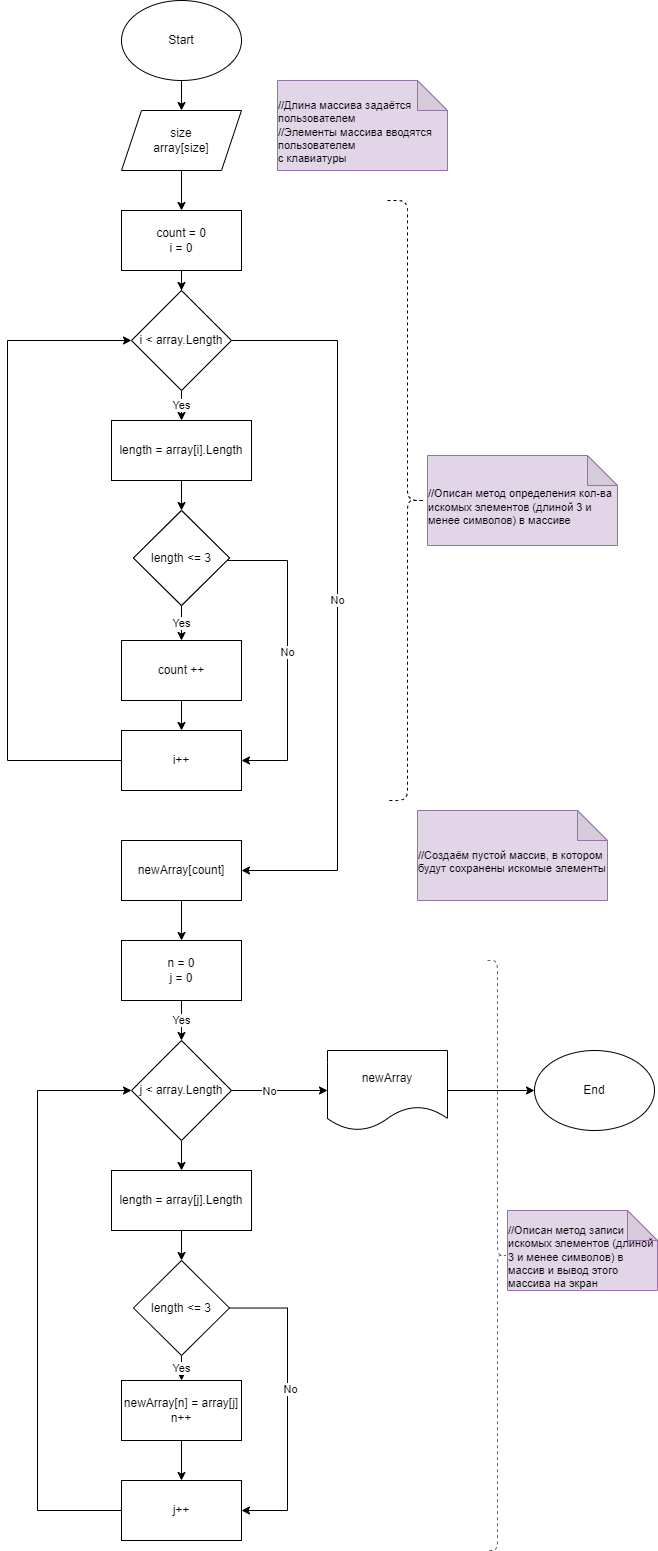

The diagram above was exported from draw.io. Its source (the exported page's mxGraphModel, read from the mxfile embedded in the PNG):
<mxGraphModel dx="1264" dy="716" grid="1" gridSize="10" guides="1" tooltips="1" connect="1" arrows="1" fold="1" page="1" pageScale="1" pageWidth="827" pageHeight="1169" math="0" shadow="0">
  <root>
    <mxCell id="WIyWlLk6GJQsqaUBKTNV-0" />
    <mxCell id="WIyWlLk6GJQsqaUBKTNV-1" parent="WIyWlLk6GJQsqaUBKTNV-0" />
    <mxCell id="qSgpUH2fbLBipYOr4mSu-6" value="" style="edgeStyle=orthogonalEdgeStyle;rounded=0;orthogonalLoop=1;jettySize=auto;html=1;" edge="1" parent="WIyWlLk6GJQsqaUBKTNV-1" source="qSgpUH2fbLBipYOr4mSu-0" target="qSgpUH2fbLBipYOr4mSu-1">
      <mxGeometry relative="1" as="geometry" />
    </mxCell>
    <mxCell id="qSgpUH2fbLBipYOr4mSu-0" value="Start" style="ellipse;whiteSpace=wrap;html=1;" vertex="1" parent="WIyWlLk6GJQsqaUBKTNV-1">
      <mxGeometry x="294" y="40" width="120" height="80" as="geometry" />
    </mxCell>
    <mxCell id="qSgpUH2fbLBipYOr4mSu-8" value="" style="edgeStyle=orthogonalEdgeStyle;rounded=0;orthogonalLoop=1;jettySize=auto;html=1;" edge="1" parent="WIyWlLk6GJQsqaUBKTNV-1" source="qSgpUH2fbLBipYOr4mSu-1" target="qSgpUH2fbLBipYOr4mSu-7">
      <mxGeometry relative="1" as="geometry" />
    </mxCell>
    <mxCell id="qSgpUH2fbLBipYOr4mSu-1" value="size&lt;br&gt;array[size]" style="shape=parallelogram;perimeter=parallelogramPerimeter;whiteSpace=wrap;html=1;fixedSize=1;" vertex="1" parent="WIyWlLk6GJQsqaUBKTNV-1">
      <mxGeometry x="294" y="150" width="120" height="60" as="geometry" />
    </mxCell>
    <mxCell id="qSgpUH2fbLBipYOr4mSu-5" value="&lt;div style=&quot;text-align: left; font-size: 11px;&quot;&gt;&lt;font style=&quot;font-size: 11px;&quot;&gt;&lt;br&gt;&lt;/font&gt;&lt;/div&gt;&lt;span style=&quot;color: rgb(0, 0, 0); font-family: Helvetica; font-style: normal; font-variant-ligatures: normal; font-variant-caps: normal; font-weight: 400; letter-spacing: normal; orphans: 2; text-indent: 0px; text-transform: none; widows: 2; word-spacing: 0px; -webkit-text-stroke-width: 0px; background-color: rgb(251, 251, 251); text-decoration-thickness: initial; text-decoration-style: initial; text-decoration-color: initial; float: none; display: inline !important; font-size: 11px;&quot;&gt;&lt;div style=&quot;text-align: left;&quot;&gt;&lt;font style=&quot;font-size: 11px;&quot;&gt;//Длина массива задаётся пользователем&lt;/font&gt;&lt;/div&gt;&lt;/span&gt;&lt;div style=&quot;text-align: left; font-size: 11px;&quot;&gt;&lt;font style=&quot;font-size: 11px;&quot;&gt;//Элементы массива вводятся пользователем&lt;/font&gt;&lt;/div&gt;&lt;span style=&quot;color: rgb(0, 0, 0); font-family: Helvetica; font-style: normal; font-variant-ligatures: normal; font-variant-caps: normal; font-weight: 400; letter-spacing: normal; orphans: 2; text-indent: 0px; text-transform: none; widows: 2; word-spacing: 0px; -webkit-text-stroke-width: 0px; background-color: rgb(251, 251, 251); text-decoration-thickness: initial; text-decoration-style: initial; text-decoration-color: initial; float: none; display: inline !important; font-size: 11px;&quot;&gt;&lt;div style=&quot;text-align: left;&quot;&gt;&lt;font style=&quot;font-size: 11px;&quot;&gt;с клавиатуры&lt;/font&gt;&lt;/div&gt;&lt;/span&gt;" style="shape=note;whiteSpace=wrap;html=1;backgroundOutline=1;darkOpacity=0.05;fillColor=#e1d5e7;strokeColor=#9673a6;" vertex="1" parent="WIyWlLk6GJQsqaUBKTNV-1">
      <mxGeometry x="450" y="120" width="170" height="90" as="geometry" />
    </mxCell>
    <mxCell id="qSgpUH2fbLBipYOr4mSu-10" value="" style="edgeStyle=orthogonalEdgeStyle;rounded=0;orthogonalLoop=1;jettySize=auto;html=1;" edge="1" parent="WIyWlLk6GJQsqaUBKTNV-1" source="qSgpUH2fbLBipYOr4mSu-7" target="qSgpUH2fbLBipYOr4mSu-9">
      <mxGeometry relative="1" as="geometry" />
    </mxCell>
    <mxCell id="qSgpUH2fbLBipYOr4mSu-7" value="count = 0&lt;br&gt;i = 0" style="rounded=0;whiteSpace=wrap;html=1;" vertex="1" parent="WIyWlLk6GJQsqaUBKTNV-1">
      <mxGeometry x="294" y="250" width="120" height="60" as="geometry" />
    </mxCell>
    <mxCell id="qSgpUH2fbLBipYOr4mSu-12" value="Yes" style="edgeStyle=orthogonalEdgeStyle;rounded=0;orthogonalLoop=1;jettySize=auto;html=1;" edge="1" parent="WIyWlLk6GJQsqaUBKTNV-1" source="qSgpUH2fbLBipYOr4mSu-9" target="qSgpUH2fbLBipYOr4mSu-11">
      <mxGeometry relative="1" as="geometry" />
    </mxCell>
    <mxCell id="qSgpUH2fbLBipYOr4mSu-25" value="No" style="edgeStyle=orthogonalEdgeStyle;rounded=0;orthogonalLoop=1;jettySize=auto;html=1;entryX=1;entryY=0.5;entryDx=0;entryDy=0;" edge="1" parent="WIyWlLk6GJQsqaUBKTNV-1" source="qSgpUH2fbLBipYOr4mSu-9" target="qSgpUH2fbLBipYOr4mSu-22">
      <mxGeometry relative="1" as="geometry">
        <Array as="points">
          <mxPoint x="510" y="380" />
          <mxPoint x="510" y="910" />
        </Array>
      </mxGeometry>
    </mxCell>
    <mxCell id="qSgpUH2fbLBipYOr4mSu-9" value="i &amp;lt; array.Length" style="rhombus;whiteSpace=wrap;html=1;" vertex="1" parent="WIyWlLk6GJQsqaUBKTNV-1">
      <mxGeometry x="304" y="330" width="100" height="100" as="geometry" />
    </mxCell>
    <mxCell id="qSgpUH2fbLBipYOr4mSu-14" value="" style="edgeStyle=orthogonalEdgeStyle;rounded=0;orthogonalLoop=1;jettySize=auto;html=1;" edge="1" parent="WIyWlLk6GJQsqaUBKTNV-1" source="qSgpUH2fbLBipYOr4mSu-11" target="qSgpUH2fbLBipYOr4mSu-13">
      <mxGeometry relative="1" as="geometry" />
    </mxCell>
    <mxCell id="qSgpUH2fbLBipYOr4mSu-11" value="length = array[i].Length" style="rounded=0;whiteSpace=wrap;html=1;" vertex="1" parent="WIyWlLk6GJQsqaUBKTNV-1">
      <mxGeometry x="284" y="460" width="140" height="60" as="geometry" />
    </mxCell>
    <mxCell id="qSgpUH2fbLBipYOr4mSu-16" value="Yes" style="edgeStyle=orthogonalEdgeStyle;rounded=0;orthogonalLoop=1;jettySize=auto;html=1;" edge="1" parent="WIyWlLk6GJQsqaUBKTNV-1" source="qSgpUH2fbLBipYOr4mSu-13" target="qSgpUH2fbLBipYOr4mSu-15">
      <mxGeometry relative="1" as="geometry" />
    </mxCell>
    <mxCell id="qSgpUH2fbLBipYOr4mSu-19" value="No" style="edgeStyle=orthogonalEdgeStyle;rounded=0;orthogonalLoop=1;jettySize=auto;html=1;entryX=1;entryY=0.5;entryDx=0;entryDy=0;" edge="1" parent="WIyWlLk6GJQsqaUBKTNV-1" source="qSgpUH2fbLBipYOr4mSu-13" target="qSgpUH2fbLBipYOr4mSu-17">
      <mxGeometry relative="1" as="geometry">
        <Array as="points">
          <mxPoint x="460" y="600" />
          <mxPoint x="460" y="800" />
        </Array>
      </mxGeometry>
    </mxCell>
    <mxCell id="qSgpUH2fbLBipYOr4mSu-13" value="length &amp;lt;= 3" style="rhombus;whiteSpace=wrap;html=1;" vertex="1" parent="WIyWlLk6GJQsqaUBKTNV-1">
      <mxGeometry x="306" y="550" width="96" height="95" as="geometry" />
    </mxCell>
    <mxCell id="qSgpUH2fbLBipYOr4mSu-18" value="" style="edgeStyle=orthogonalEdgeStyle;rounded=0;orthogonalLoop=1;jettySize=auto;html=1;" edge="1" parent="WIyWlLk6GJQsqaUBKTNV-1" source="qSgpUH2fbLBipYOr4mSu-15" target="qSgpUH2fbLBipYOr4mSu-17">
      <mxGeometry relative="1" as="geometry" />
    </mxCell>
    <mxCell id="qSgpUH2fbLBipYOr4mSu-15" value="count ++" style="rounded=0;whiteSpace=wrap;html=1;" vertex="1" parent="WIyWlLk6GJQsqaUBKTNV-1">
      <mxGeometry x="294" y="680" width="120" height="60" as="geometry" />
    </mxCell>
    <mxCell id="qSgpUH2fbLBipYOr4mSu-20" style="edgeStyle=orthogonalEdgeStyle;rounded=0;orthogonalLoop=1;jettySize=auto;html=1;entryX=0;entryY=0.5;entryDx=0;entryDy=0;" edge="1" parent="WIyWlLk6GJQsqaUBKTNV-1" source="qSgpUH2fbLBipYOr4mSu-17" target="qSgpUH2fbLBipYOr4mSu-9">
      <mxGeometry relative="1" as="geometry">
        <Array as="points">
          <mxPoint x="180" y="800" />
          <mxPoint x="180" y="380" />
        </Array>
      </mxGeometry>
    </mxCell>
    <mxCell id="qSgpUH2fbLBipYOr4mSu-17" value="i++" style="rounded=0;whiteSpace=wrap;html=1;" vertex="1" parent="WIyWlLk6GJQsqaUBKTNV-1">
      <mxGeometry x="294" y="770" width="120" height="60" as="geometry" />
    </mxCell>
    <mxCell id="qSgpUH2fbLBipYOr4mSu-28" value="" style="edgeStyle=orthogonalEdgeStyle;rounded=0;orthogonalLoop=1;jettySize=auto;html=1;" edge="1" parent="WIyWlLk6GJQsqaUBKTNV-1" source="qSgpUH2fbLBipYOr4mSu-22" target="qSgpUH2fbLBipYOr4mSu-27">
      <mxGeometry relative="1" as="geometry" />
    </mxCell>
    <mxCell id="qSgpUH2fbLBipYOr4mSu-22" value="newArray[count]" style="rounded=0;whiteSpace=wrap;html=1;" vertex="1" parent="WIyWlLk6GJQsqaUBKTNV-1">
      <mxGeometry x="294" y="880" width="120" height="60" as="geometry" />
    </mxCell>
    <mxCell id="qSgpUH2fbLBipYOr4mSu-23" value="&lt;div style=&quot;text-align: left; font-size: 11px;&quot;&gt;&lt;font style=&quot;font-size: 11px;&quot;&gt;&lt;br&gt;&lt;/font&gt;&lt;/div&gt;&lt;span style=&quot;color: rgb(0, 0, 0); font-family: Helvetica; font-style: normal; font-variant-ligatures: normal; font-variant-caps: normal; font-weight: 400; letter-spacing: normal; orphans: 2; text-indent: 0px; text-transform: none; widows: 2; word-spacing: 0px; -webkit-text-stroke-width: 0px; background-color: rgb(251, 251, 251); text-decoration-thickness: initial; text-decoration-style: initial; text-decoration-color: initial; float: none; display: inline !important; font-size: 11px;&quot;&gt;&lt;div style=&quot;text-align: left;&quot;&gt;&lt;font style=&quot;font-size: 11px;&quot;&gt;//Описан метод определения кол-ва искомых элементов (длиной 3 и менее символов) в массиве&lt;/font&gt;&lt;/div&gt;&lt;/span&gt;" style="shape=note;whiteSpace=wrap;html=1;backgroundOutline=1;darkOpacity=0.05;fillColor=#e1d5e7;strokeColor=#9673a6;" vertex="1" parent="WIyWlLk6GJQsqaUBKTNV-1">
      <mxGeometry x="600" y="495" width="190" height="90" as="geometry" />
    </mxCell>
    <mxCell id="qSgpUH2fbLBipYOr4mSu-24" value="" style="shape=curlyBracket;whiteSpace=wrap;html=1;rounded=1;flipH=1;labelPosition=right;verticalLabelPosition=middle;align=left;verticalAlign=middle;size=0.5;dashed=1;" vertex="1" parent="WIyWlLk6GJQsqaUBKTNV-1">
      <mxGeometry x="560" y="240" width="40" height="600" as="geometry" />
    </mxCell>
    <mxCell id="qSgpUH2fbLBipYOr4mSu-26" value="&lt;div style=&quot;text-align: left; font-size: 11px;&quot;&gt;&lt;font style=&quot;font-size: 11px;&quot;&gt;&lt;br&gt;&lt;/font&gt;&lt;/div&gt;&lt;span style=&quot;color: rgb(0, 0, 0); font-family: Helvetica; font-style: normal; font-variant-ligatures: normal; font-variant-caps: normal; font-weight: 400; letter-spacing: normal; orphans: 2; text-indent: 0px; text-transform: none; widows: 2; word-spacing: 0px; -webkit-text-stroke-width: 0px; background-color: rgb(251, 251, 251); text-decoration-thickness: initial; text-decoration-style: initial; text-decoration-color: initial; float: none; display: inline !important; font-size: 11px;&quot;&gt;&lt;div style=&quot;text-align: left;&quot;&gt;&lt;font style=&quot;font-size: 11px;&quot;&gt;//Создаём пустой массив, в котором будут сохранены искомые элементы&lt;/font&gt;&lt;/div&gt;&lt;/span&gt;" style="shape=note;whiteSpace=wrap;html=1;backgroundOutline=1;darkOpacity=0.05;fillColor=#e1d5e7;strokeColor=#9673a6;" vertex="1" parent="WIyWlLk6GJQsqaUBKTNV-1">
      <mxGeometry x="590" y="850" width="190" height="90" as="geometry" />
    </mxCell>
    <mxCell id="qSgpUH2fbLBipYOr4mSu-32" value="Yes" style="edgeStyle=orthogonalEdgeStyle;rounded=0;orthogonalLoop=1;jettySize=auto;html=1;" edge="1" parent="WIyWlLk6GJQsqaUBKTNV-1" source="qSgpUH2fbLBipYOr4mSu-27" target="qSgpUH2fbLBipYOr4mSu-31">
      <mxGeometry relative="1" as="geometry" />
    </mxCell>
    <mxCell id="qSgpUH2fbLBipYOr4mSu-27" value="n = 0&lt;br&gt;j = 0" style="rounded=0;whiteSpace=wrap;html=1;" vertex="1" parent="WIyWlLk6GJQsqaUBKTNV-1">
      <mxGeometry x="294" y="980" width="120" height="60" as="geometry" />
    </mxCell>
    <mxCell id="qSgpUH2fbLBipYOr4mSu-35" value="" style="edgeStyle=orthogonalEdgeStyle;rounded=0;orthogonalLoop=1;jettySize=auto;html=1;" edge="1" parent="WIyWlLk6GJQsqaUBKTNV-1" source="qSgpUH2fbLBipYOr4mSu-31" target="qSgpUH2fbLBipYOr4mSu-34">
      <mxGeometry relative="1" as="geometry" />
    </mxCell>
    <mxCell id="qSgpUH2fbLBipYOr4mSu-49" value="" style="edgeStyle=orthogonalEdgeStyle;rounded=0;orthogonalLoop=1;jettySize=auto;html=1;" edge="1" parent="WIyWlLk6GJQsqaUBKTNV-1" source="qSgpUH2fbLBipYOr4mSu-31" target="qSgpUH2fbLBipYOr4mSu-47">
      <mxGeometry relative="1" as="geometry" />
    </mxCell>
    <mxCell id="qSgpUH2fbLBipYOr4mSu-51" value="No" style="edgeLabel;html=1;align=center;verticalAlign=middle;resizable=0;points=[];" vertex="1" connectable="0" parent="qSgpUH2fbLBipYOr4mSu-49">
      <mxGeometry x="-0.2083" relative="1" as="geometry">
        <mxPoint as="offset" />
      </mxGeometry>
    </mxCell>
    <mxCell id="qSgpUH2fbLBipYOr4mSu-31" value="j &amp;lt; array.Length" style="rhombus;whiteSpace=wrap;html=1;" vertex="1" parent="WIyWlLk6GJQsqaUBKTNV-1">
      <mxGeometry x="304" y="1080" width="100" height="100" as="geometry" />
    </mxCell>
    <mxCell id="qSgpUH2fbLBipYOr4mSu-33" value="length = array[i].Length" style="rounded=0;whiteSpace=wrap;html=1;" vertex="1" parent="WIyWlLk6GJQsqaUBKTNV-1">
      <mxGeometry x="284" y="460" width="140" height="60" as="geometry" />
    </mxCell>
    <mxCell id="qSgpUH2fbLBipYOr4mSu-38" value="" style="edgeStyle=orthogonalEdgeStyle;rounded=0;orthogonalLoop=1;jettySize=auto;html=1;" edge="1" parent="WIyWlLk6GJQsqaUBKTNV-1" source="qSgpUH2fbLBipYOr4mSu-34" target="qSgpUH2fbLBipYOr4mSu-37">
      <mxGeometry relative="1" as="geometry" />
    </mxCell>
    <mxCell id="qSgpUH2fbLBipYOr4mSu-34" value="length = array[j].Length" style="rounded=0;whiteSpace=wrap;html=1;" vertex="1" parent="WIyWlLk6GJQsqaUBKTNV-1">
      <mxGeometry x="284" y="1210" width="140" height="60" as="geometry" />
    </mxCell>
    <mxCell id="qSgpUH2fbLBipYOr4mSu-36" value="length &amp;lt;= 3" style="rhombus;whiteSpace=wrap;html=1;" vertex="1" parent="WIyWlLk6GJQsqaUBKTNV-1">
      <mxGeometry x="306" y="550" width="96" height="95" as="geometry" />
    </mxCell>
    <mxCell id="qSgpUH2fbLBipYOr4mSu-40" value="Yes" style="edgeStyle=orthogonalEdgeStyle;rounded=0;orthogonalLoop=1;jettySize=auto;html=1;" edge="1" parent="WIyWlLk6GJQsqaUBKTNV-1" source="qSgpUH2fbLBipYOr4mSu-37" target="qSgpUH2fbLBipYOr4mSu-39">
      <mxGeometry relative="1" as="geometry" />
    </mxCell>
    <mxCell id="qSgpUH2fbLBipYOr4mSu-44" style="edgeStyle=orthogonalEdgeStyle;rounded=0;orthogonalLoop=1;jettySize=auto;html=1;entryX=1;entryY=0.5;entryDx=0;entryDy=0;" edge="1" parent="WIyWlLk6GJQsqaUBKTNV-1" source="qSgpUH2fbLBipYOr4mSu-37" target="qSgpUH2fbLBipYOr4mSu-41">
      <mxGeometry relative="1" as="geometry">
        <Array as="points">
          <mxPoint x="460" y="1348" />
          <mxPoint x="460" y="1550" />
        </Array>
      </mxGeometry>
    </mxCell>
    <mxCell id="qSgpUH2fbLBipYOr4mSu-45" value="No" style="edgeLabel;html=1;align=center;verticalAlign=middle;resizable=0;points=[];" vertex="1" connectable="0" parent="qSgpUH2fbLBipYOr4mSu-44">
      <mxGeometry x="-0.1028" y="2" relative="1" as="geometry">
        <mxPoint y="1" as="offset" />
      </mxGeometry>
    </mxCell>
    <mxCell id="qSgpUH2fbLBipYOr4mSu-37" value="length &amp;lt;= 3" style="rhombus;whiteSpace=wrap;html=1;" vertex="1" parent="WIyWlLk6GJQsqaUBKTNV-1">
      <mxGeometry x="306" y="1300" width="96" height="95" as="geometry" />
    </mxCell>
    <mxCell id="qSgpUH2fbLBipYOr4mSu-42" value="" style="edgeStyle=orthogonalEdgeStyle;rounded=0;orthogonalLoop=1;jettySize=auto;html=1;" edge="1" parent="WIyWlLk6GJQsqaUBKTNV-1" source="qSgpUH2fbLBipYOr4mSu-39" target="qSgpUH2fbLBipYOr4mSu-41">
      <mxGeometry relative="1" as="geometry" />
    </mxCell>
    <mxCell id="qSgpUH2fbLBipYOr4mSu-39" value="newArray[n] = array[j]&lt;br&gt;n++" style="rounded=0;whiteSpace=wrap;html=1;align=center;" vertex="1" parent="WIyWlLk6GJQsqaUBKTNV-1">
      <mxGeometry x="294" y="1420" width="120" height="60" as="geometry" />
    </mxCell>
    <mxCell id="qSgpUH2fbLBipYOr4mSu-46" style="edgeStyle=orthogonalEdgeStyle;rounded=0;orthogonalLoop=1;jettySize=auto;html=1;entryX=0;entryY=0.5;entryDx=0;entryDy=0;" edge="1" parent="WIyWlLk6GJQsqaUBKTNV-1" source="qSgpUH2fbLBipYOr4mSu-41" target="qSgpUH2fbLBipYOr4mSu-31">
      <mxGeometry relative="1" as="geometry">
        <Array as="points">
          <mxPoint x="210" y="1550" />
          <mxPoint x="210" y="1130" />
        </Array>
      </mxGeometry>
    </mxCell>
    <mxCell id="qSgpUH2fbLBipYOr4mSu-41" value="j++" style="rounded=0;whiteSpace=wrap;html=1;" vertex="1" parent="WIyWlLk6GJQsqaUBKTNV-1">
      <mxGeometry x="294" y="1520" width="120" height="60" as="geometry" />
    </mxCell>
    <mxCell id="qSgpUH2fbLBipYOr4mSu-50" value="" style="edgeStyle=orthogonalEdgeStyle;rounded=0;orthogonalLoop=1;jettySize=auto;html=1;" edge="1" parent="WIyWlLk6GJQsqaUBKTNV-1" source="qSgpUH2fbLBipYOr4mSu-47" target="qSgpUH2fbLBipYOr4mSu-48">
      <mxGeometry relative="1" as="geometry" />
    </mxCell>
    <mxCell id="qSgpUH2fbLBipYOr4mSu-47" value="newArray" style="shape=document;whiteSpace=wrap;html=1;boundedLbl=1;" vertex="1" parent="WIyWlLk6GJQsqaUBKTNV-1">
      <mxGeometry x="500" y="1090" width="120" height="80" as="geometry" />
    </mxCell>
    <mxCell id="qSgpUH2fbLBipYOr4mSu-48" value="End" style="ellipse;whiteSpace=wrap;html=1;" vertex="1" parent="WIyWlLk6GJQsqaUBKTNV-1">
      <mxGeometry x="707" y="1090" width="120" height="80" as="geometry" />
    </mxCell>
    <mxCell id="qSgpUH2fbLBipYOr4mSu-53" value="" style="shape=curlyBracket;whiteSpace=wrap;html=1;rounded=1;flipH=1;labelPosition=right;verticalLabelPosition=middle;align=left;verticalAlign=middle;fillColor=#f5f5f5;fontColor=#333333;strokeColor=#666666;dashed=1;" vertex="1" parent="WIyWlLk6GJQsqaUBKTNV-1">
      <mxGeometry x="660" y="1000" width="20" height="590" as="geometry" />
    </mxCell>
    <mxCell id="qSgpUH2fbLBipYOr4mSu-54" value="&lt;div style=&quot;text-align: left; font-size: 11px;&quot;&gt;&lt;font style=&quot;font-size: 11px;&quot;&gt;&lt;br&gt;&lt;/font&gt;&lt;/div&gt;&lt;span style=&quot;color: rgb(0, 0, 0); font-family: Helvetica; font-style: normal; font-variant-ligatures: normal; font-variant-caps: normal; font-weight: 400; letter-spacing: normal; orphans: 2; text-indent: 0px; text-transform: none; widows: 2; word-spacing: 0px; -webkit-text-stroke-width: 0px; background-color: rgb(251, 251, 251); text-decoration-thickness: initial; text-decoration-style: initial; text-decoration-color: initial; float: none; display: inline !important; font-size: 11px;&quot;&gt;&lt;div style=&quot;text-align: left;&quot;&gt;&lt;font style=&quot;font-size: 11px;&quot;&gt;//Описан метод записи искомых элементов (длиной 3 и менее символов) в массив и вывод этого массива на экран&lt;/font&gt;&lt;/div&gt;&lt;/span&gt;" style="shape=note;whiteSpace=wrap;html=1;backgroundOutline=1;darkOpacity=0.05;fillColor=#e1d5e7;strokeColor=#9673a6;" vertex="1" parent="WIyWlLk6GJQsqaUBKTNV-1">
      <mxGeometry x="680" y="1250" width="150" height="80" as="geometry" />
    </mxCell>
  </root>
</mxGraphModel>